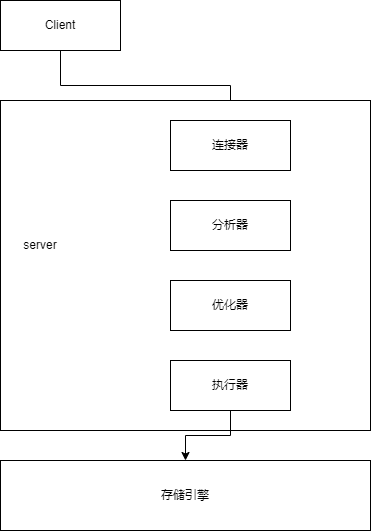

The diagram above was exported from draw.io. Its source (the exported page's mxGraphModel, read from the mxfile embedded in the PNG):
<mxGraphModel dx="782" dy="514" grid="1" gridSize="10" guides="1" tooltips="1" connect="1" arrows="1" fold="1" page="1" pageScale="1" pageWidth="827" pageHeight="1169" math="0" shadow="0">
  <root>
    <mxCell id="0" />
    <mxCell id="1" parent="0" />
    <mxCell id="Xpg0cOtpNx18DU8MKhl5-10" style="edgeStyle=orthogonalEdgeStyle;rounded=0;orthogonalLoop=1;jettySize=auto;html=1;exitX=0.5;exitY=1;exitDx=0;exitDy=0;" edge="1" parent="1" source="Xpg0cOtpNx18DU8MKhl5-1" target="Xpg0cOtpNx18DU8MKhl5-5">
      <mxGeometry relative="1" as="geometry" />
    </mxCell>
    <mxCell id="Xpg0cOtpNx18DU8MKhl5-1" value="Client" style="rounded=0;whiteSpace=wrap;html=1;" vertex="1" parent="1">
      <mxGeometry x="70" y="40" width="120" height="50" as="geometry" />
    </mxCell>
    <mxCell id="Xpg0cOtpNx18DU8MKhl5-2" value="" style="rounded=0;whiteSpace=wrap;html=1;" vertex="1" parent="1">
      <mxGeometry x="70" y="140" width="370" height="330" as="geometry" />
    </mxCell>
    <mxCell id="Xpg0cOtpNx18DU8MKhl5-3" value="server" style="text;html=1;strokeColor=none;fillColor=none;align=center;verticalAlign=middle;whiteSpace=wrap;rounded=0;" vertex="1" parent="1">
      <mxGeometry x="80" y="270" width="60" height="30" as="geometry" />
    </mxCell>
    <mxCell id="Xpg0cOtpNx18DU8MKhl5-4" value="存储引擎" style="rounded=0;whiteSpace=wrap;html=1;" vertex="1" parent="1">
      <mxGeometry x="70" y="500" width="370" height="70" as="geometry" />
    </mxCell>
    <mxCell id="Xpg0cOtpNx18DU8MKhl5-5" value="连接器" style="rounded=0;whiteSpace=wrap;html=1;" vertex="1" parent="1">
      <mxGeometry x="240" y="160" width="120" height="50" as="geometry" />
    </mxCell>
    <mxCell id="Xpg0cOtpNx18DU8MKhl5-7" value="分析器" style="rounded=0;whiteSpace=wrap;html=1;" vertex="1" parent="1">
      <mxGeometry x="240" y="240" width="120" height="50" as="geometry" />
    </mxCell>
    <mxCell id="Xpg0cOtpNx18DU8MKhl5-8" value="优化器" style="rounded=0;whiteSpace=wrap;html=1;" vertex="1" parent="1">
      <mxGeometry x="240" y="320" width="120" height="50" as="geometry" />
    </mxCell>
    <mxCell id="Xpg0cOtpNx18DU8MKhl5-11" style="edgeStyle=orthogonalEdgeStyle;rounded=0;orthogonalLoop=1;jettySize=auto;html=1;" edge="1" parent="1" source="Xpg0cOtpNx18DU8MKhl5-9" target="Xpg0cOtpNx18DU8MKhl5-4">
      <mxGeometry relative="1" as="geometry" />
    </mxCell>
    <mxCell id="Xpg0cOtpNx18DU8MKhl5-9" value="执行器" style="rounded=0;whiteSpace=wrap;html=1;" vertex="1" parent="1">
      <mxGeometry x="240" y="400" width="120" height="50" as="geometry" />
    </mxCell>
  </root>
</mxGraphModel>